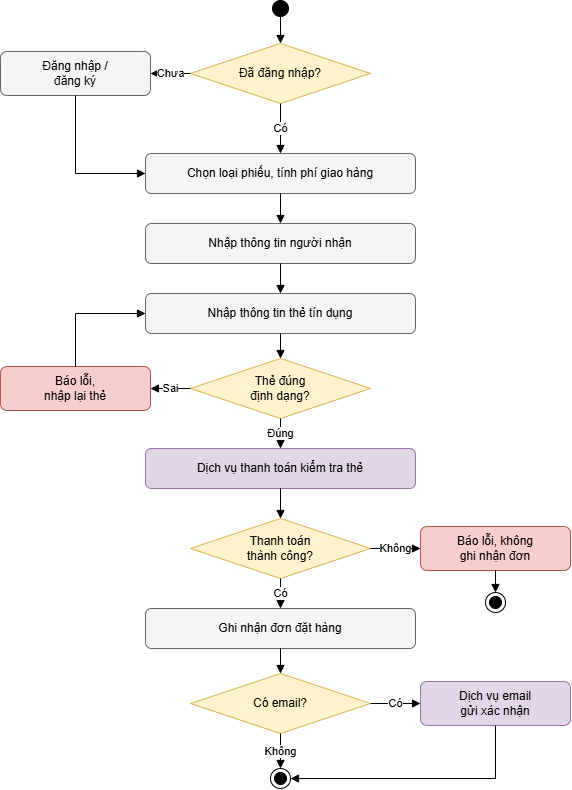

The diagram above was exported from draw.io. Its source (the exported page's mxGraphModel, read from the mxfile embedded in the PNG):
<mxGraphModel dx="2146" dy="1098" grid="1" gridSize="10" guides="1" tooltips="1" connect="1" arrows="1" fold="1" page="1" pageScale="1" pageWidth="850" pageHeight="1100" math="0" shadow="0">
  <root>
    <mxCell id="0" />
    <mxCell id="1" parent="0" />
    <mxCell id="st" parent="1" style="ellipse;html=1;fillColor=#000000;strokeColor=#000000;" value="" vertex="1">
      <mxGeometry height="16" width="16" x="292" y="22" as="geometry" />
    </mxCell>
    <mxCell id="d1" parent="1" style="rhombus;whiteSpace=wrap;html=1;fillColor=#fff2cc;strokeColor=#d6b656;" value="Đã đăng nhập?" vertex="1">
      <mxGeometry height="60" width="180" x="210" y="65" as="geometry" />
    </mxCell>
    <mxCell id="lg" parent="1" style="rounded=1;whiteSpace=wrap;html=1;fillColor=#f5f5f5;strokeColor=#666666;" value="Đăng nhập /&lt;br&gt;đăng ký" vertex="1">
      <mxGeometry height="44" width="150" x="20" y="73" as="geometry" />
    </mxCell>
    <mxCell id="n2" parent="1" style="rounded=1;whiteSpace=wrap;html=1;fillColor=#f5f5f5;strokeColor=#666666;" value="Chọn loại phiếu, tính phí giao hàng" vertex="1">
      <mxGeometry height="40" width="270" x="165" y="175" as="geometry" />
    </mxCell>
    <mxCell id="n3" parent="1" style="rounded=1;whiteSpace=wrap;html=1;fillColor=#f5f5f5;strokeColor=#666666;" value="Nhập thông tin người nhận" vertex="1">
      <mxGeometry height="40" width="270" x="165" y="245" as="geometry" />
    </mxCell>
    <mxCell id="n4" parent="1" style="rounded=1;whiteSpace=wrap;html=1;fillColor=#f5f5f5;strokeColor=#666666;" value="Nhập thông tin thẻ tín dụng" vertex="1">
      <mxGeometry height="40" width="270" x="165" y="315" as="geometry" />
    </mxCell>
    <mxCell id="d2" parent="1" style="rhombus;whiteSpace=wrap;html=1;fillColor=#fff2cc;strokeColor=#d6b656;" value="Thẻ đúng&lt;br&gt;định dạng?" vertex="1">
      <mxGeometry height="60" width="180" x="210" y="380" as="geometry" />
    </mxCell>
    <mxCell id="er1" parent="1" style="rounded=1;whiteSpace=wrap;html=1;fillColor=#f8cecc;strokeColor=#b85450;" value="Báo lỗi,&lt;br&gt;nhập lại thẻ" vertex="1">
      <mxGeometry height="44" width="150" x="20" y="388" as="geometry" />
    </mxCell>
    <mxCell id="n5" parent="1" style="rounded=1;whiteSpace=wrap;html=1;fillColor=#e1d5e7;strokeColor=#9673a6;" value="Dịch vụ thanh toán kiểm tra thẻ" vertex="1">
      <mxGeometry height="40" width="270" x="165" y="470" as="geometry" />
    </mxCell>
    <mxCell id="d3" parent="1" style="rhombus;whiteSpace=wrap;html=1;fillColor=#fff2cc;strokeColor=#d6b656;" value="Thanh toán&lt;br&gt;thành công?" vertex="1">
      <mxGeometry height="60" width="180" x="210" y="540" as="geometry" />
    </mxCell>
    <mxCell id="er2" parent="1" style="rounded=1;whiteSpace=wrap;html=1;fillColor=#f8cecc;strokeColor=#b85450;" value="Báo lỗi, không&lt;br&gt;ghi nhận đơn" vertex="1">
      <mxGeometry height="44" width="150" x="440" y="548" as="geometry" />
    </mxCell>
    <mxCell id="end2" parent="1" style="ellipse;html=1;shape=endState;fillColor=#000000;strokeColor=#000000;" value="" vertex="1">
      <mxGeometry height="20" width="20" x="505" y="614" as="geometry" />
    </mxCell>
    <mxCell id="n6" parent="1" style="rounded=1;whiteSpace=wrap;html=1;fillColor=#f5f5f5;strokeColor=#666666;" value="Ghi nhận đơn đặt hàng" vertex="1">
      <mxGeometry height="40" width="270" x="165" y="630" as="geometry" />
    </mxCell>
    <mxCell id="d4" parent="1" style="rhombus;whiteSpace=wrap;html=1;fillColor=#fff2cc;strokeColor=#d6b656;" value="Có email?" vertex="1">
      <mxGeometry height="60" width="180" x="210" y="695" as="geometry" />
    </mxCell>
    <mxCell id="em" parent="1" style="rounded=1;whiteSpace=wrap;html=1;fillColor=#e1d5e7;strokeColor=#9673a6;" value="Dịch vụ email&lt;br&gt;gửi xác nhận" vertex="1">
      <mxGeometry height="44" width="150" x="440" y="703" as="geometry" />
    </mxCell>
    <mxCell id="end" parent="1" style="ellipse;html=1;shape=endState;fillColor=#000000;strokeColor=#000000;" value="" vertex="1">
      <mxGeometry height="20" width="20" x="290" y="790" as="geometry" />
    </mxCell>
    <mxCell id="f1" edge="1" parent="1" source="st" style="edgeStyle=orthogonalEdgeStyle;rounded=0;html=1;endArrow=block;endFill=1;" target="d1">
      <mxGeometry relative="1" as="geometry" />
    </mxCell>
    <mxCell id="f2" edge="1" parent="1" source="d1" style="edgeStyle=orthogonalEdgeStyle;rounded=0;html=1;endArrow=block;endFill=1;" target="n2" value="Có">
      <mxGeometry relative="1" as="geometry" />
    </mxCell>
    <mxCell id="f3" edge="1" parent="1" source="d1" style="edgeStyle=orthogonalEdgeStyle;rounded=0;html=1;endArrow=block;endFill=1;exitX=0;exitY=0.5;entryX=1;entryY=0.5;" target="lg" value="Chưa">
      <mxGeometry relative="1" as="geometry" />
    </mxCell>
    <mxCell id="f4" edge="1" parent="1" source="lg" style="edgeStyle=orthogonalEdgeStyle;rounded=0;html=1;endArrow=block;endFill=1;exitX=0.5;exitY=1;entryX=0;entryY=0.5;" target="n2">
      <mxGeometry relative="1" as="geometry" />
    </mxCell>
    <mxCell id="f5" edge="1" parent="1" source="n2" style="edgeStyle=orthogonalEdgeStyle;rounded=0;html=1;endArrow=block;endFill=1;" target="n3">
      <mxGeometry relative="1" as="geometry" />
    </mxCell>
    <mxCell id="f6" edge="1" parent="1" source="n3" style="edgeStyle=orthogonalEdgeStyle;rounded=0;html=1;endArrow=block;endFill=1;" target="n4">
      <mxGeometry relative="1" as="geometry" />
    </mxCell>
    <mxCell id="f7" edge="1" parent="1" source="n4" style="edgeStyle=orthogonalEdgeStyle;rounded=0;html=1;endArrow=block;endFill=1;" target="d2">
      <mxGeometry relative="1" as="geometry" />
    </mxCell>
    <mxCell id="f8" edge="1" parent="1" source="d2" style="edgeStyle=orthogonalEdgeStyle;rounded=0;html=1;endArrow=block;endFill=1;" target="n5" value="Đúng">
      <mxGeometry relative="1" as="geometry" />
    </mxCell>
    <mxCell id="f9" edge="1" parent="1" source="d2" style="edgeStyle=orthogonalEdgeStyle;rounded=0;html=1;endArrow=block;endFill=1;exitX=0;exitY=0.5;entryX=1;entryY=0.5;" target="er1" value="Sai">
      <mxGeometry relative="1" as="geometry" />
    </mxCell>
    <mxCell id="f10" edge="1" parent="1" source="er1" style="edgeStyle=orthogonalEdgeStyle;rounded=0;html=1;endArrow=block;endFill=1;exitX=0.5;exitY=0;entryX=0;entryY=0.5;" target="n4">
      <mxGeometry relative="1" as="geometry" />
    </mxCell>
    <mxCell id="f11" edge="1" parent="1" source="n5" style="edgeStyle=orthogonalEdgeStyle;rounded=0;html=1;endArrow=block;endFill=1;" target="d3">
      <mxGeometry relative="1" as="geometry" />
    </mxCell>
    <mxCell id="f12" edge="1" parent="1" source="d3" style="edgeStyle=orthogonalEdgeStyle;rounded=0;html=1;endArrow=block;endFill=1;" target="n6" value="Có">
      <mxGeometry relative="1" as="geometry" />
    </mxCell>
    <mxCell id="f13" edge="1" parent="1" source="d3" style="edgeStyle=orthogonalEdgeStyle;rounded=0;html=1;endArrow=block;endFill=1;exitX=1;exitY=0.5;entryX=0;entryY=0.5;" target="er2" value="Không">
      <mxGeometry relative="1" as="geometry" />
    </mxCell>
    <mxCell id="f14" edge="1" parent="1" source="er2" style="edgeStyle=orthogonalEdgeStyle;rounded=0;html=1;endArrow=block;endFill=1;" target="end2">
      <mxGeometry relative="1" as="geometry" />
    </mxCell>
    <mxCell id="f15" edge="1" parent="1" source="n6" style="edgeStyle=orthogonalEdgeStyle;rounded=0;html=1;endArrow=block;endFill=1;" target="d4">
      <mxGeometry relative="1" as="geometry" />
    </mxCell>
    <mxCell id="f16" edge="1" parent="1" source="d4" style="edgeStyle=orthogonalEdgeStyle;rounded=0;html=1;endArrow=block;endFill=1;exitX=1;exitY=0.5;entryX=0;entryY=0.5;" target="em" value="Có">
      <mxGeometry relative="1" as="geometry" />
    </mxCell>
    <mxCell id="f17" edge="1" parent="1" source="d4" style="edgeStyle=orthogonalEdgeStyle;rounded=0;html=1;endArrow=block;endFill=1;" target="end" value="Không">
      <mxGeometry relative="1" as="geometry" />
    </mxCell>
    <mxCell id="f18" edge="1" parent="1" source="em" style="edgeStyle=orthogonalEdgeStyle;rounded=0;html=1;endArrow=block;endFill=1;exitX=0.5;exitY=1;entryX=1;entryY=0.5;" target="end">
      <mxGeometry relative="1" as="geometry" />
    </mxCell>
  </root>
</mxGraphModel>